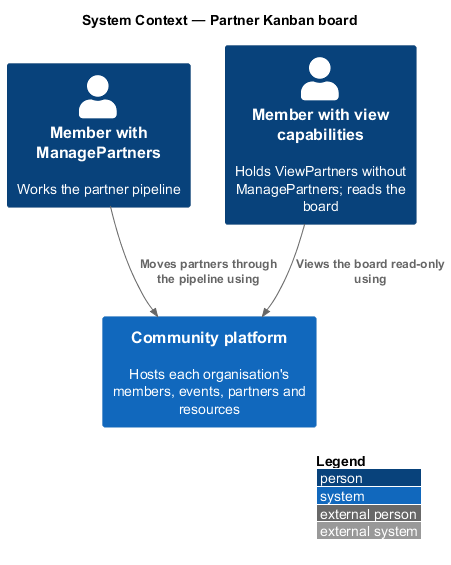

The diagram above was rendered by PlantUML. Its source (embedded in the PNG):
@startuml
!include <C4/C4_Context>
LAYOUT_WITH_LEGEND()
title System Context — Partner Kanban board
Person(lead, "Member with ManagePartners", "Works the partner pipeline")
Person(staff, "Member with view capabilities", "Holds ViewPartners without ManagePartners; reads the board")
System(community, "Community platform", "Hosts each organisation's members, events, partners and resources")
Rel(lead, community, "Moves partners through the pipeline using")
Rel(staff, community, "Views the board read-only using")
@enduml